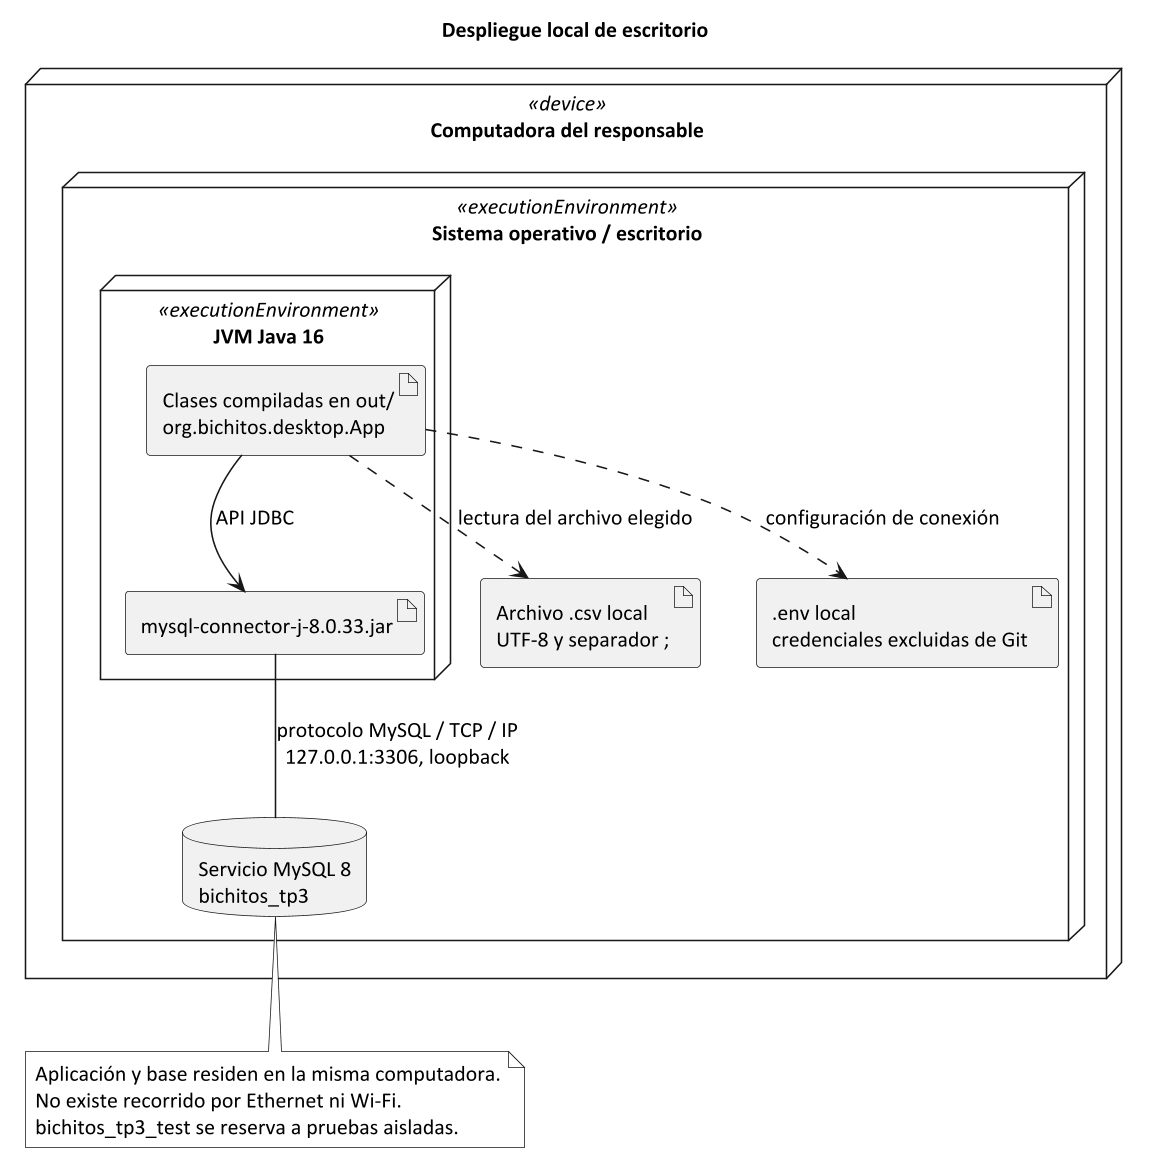

The diagram above was rendered by PlantUML. Its source (embedded in the PNG):
@startuml
title Despliegue local de escritorio
skinparam monochrome true
skinparam shadowing false
skinparam classAttributeIconSize 0
skinparam defaultFontName Calibri
skinparam defaultFontSize 14
skinparam dpi 150
hide empty members

node "Computadora del responsable" <<device>> {
 node "Sistema operativo / escritorio" <<executionEnvironment>> {
  node "JVM Java 16" <<executionEnvironment>> {
   artifact "Clases compiladas en out/\norg.bichitos.desktop.App" as APP
   artifact "mysql-connector-j-8.0.33.jar" as DRIVER
  }
  database "Servicio MySQL 8\nbichitos_tp3" as DB
  artifact "Archivo .csv local\nUTF-8 y separador ;" as CSV
  artifact ".env local\ncredenciales excluidas de Git" as ENV
 }
 APP --> DRIVER : API JDBC
 DRIVER -- DB : protocolo MySQL / TCP / IP\n127.0.0.1:3306, loopback
 APP ..> CSV : lectura del archivo elegido
 APP ..> ENV : configuración de conexión
}
note bottom of DB
Aplicación y base residen en la misma computadora.
No existe recorrido por Ethernet ni Wi-Fi.
bichitos_tp3_test se reserva a pruebas aisladas.
end note
@enduml